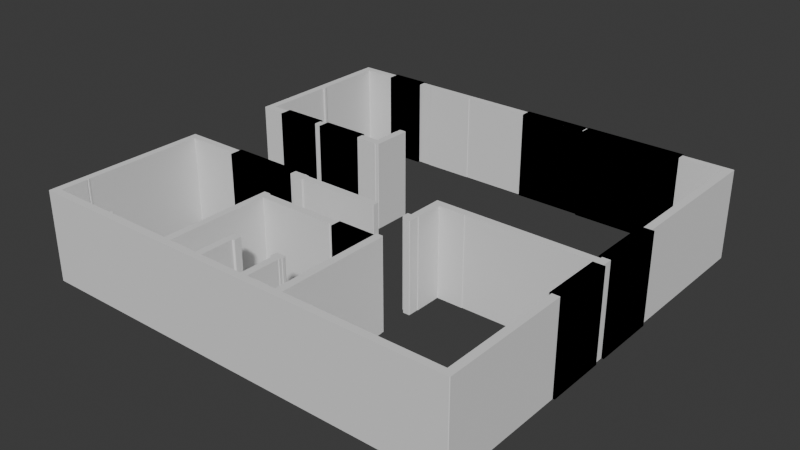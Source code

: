 # Source: full_housebuild_-_Copy.blend  (saved by Blender 4.2.66; exported with 4.5.12 LTS)
import bpy
from mathutils import Matrix  # noqa: F401  (used for matrix-valued properties, if any)

bpy.ops.wm.read_factory_settings(use_empty=True)
scene = bpy.context.scene
scene.name = 'Scene'

# ---- world
world_world = bpy.data.worlds.new('World'); scene.world = world_world
world_world.use_nodes = True; world_world.node_tree.nodes.clear()
_N = world_world.node_tree.nodes; _L = world_world.node_tree.links
n0 = _N.new('ShaderNodeOutputWorld'); n0.name = 'World Output'; n0.location = (300, 300)
n1 = _N.new('ShaderNodeBackground'); n1.name = 'Background'; n1.location = (10, 300)
n1.inputs[0].default_value = (0.05088, 0.05088, 0.05088, 1.0)
_L.new(n1.outputs[0], n0.inputs[0])
n0.is_active_output = True
world_world.color = (0.05088, 0.05088, 0.05088)
world_world.sun_shadow_jitter_overblur = 0.0

# ---- meshes
me_simplewall_1 = bpy.data.meshes.new('SimpleWall_1')
me_simplewall_1.from_pydata([(650.0, 947.0, 0.0), (651.0, 946.0, 0.0), (666.0, 946.0, 0.0), (667.0, 947.0, 0.0), (667.0, 961.0, 0.0), (666.0, 962.0, 0.0), (651.0, 962.0, 0.0), (650.0, 961.0, 0.0), (650.0, 947.0, 200.0), (651.0, 946.0, 200.0), (666.0, 946.0, 200.0), (667.0, 947.0, 200.0), (667.0, 961.0, 200.0), (666.0, 962.0, 200.0), (651.0, 962.0, 200.0), (650.0, 961.0, 200.0)], [], [(0, 7, 6, 5, 4, 3, 2, 1), (8, 9, 10, 11, 12, 13, 14, 15), (5, 6, 14, 13), (3, 4, 12, 11), (1, 2, 10, 9), (7, 0, 8, 15), (6, 7, 15, 14), (4, 5, 13, 12), (2, 3, 11, 10), (0, 1, 9, 8)])
me_simplewall_1.update()
me_simplewall_2 = bpy.data.meshes.new('SimpleWall_2')
me_simplewall_2.from_pydata([(235.0, 946.0, 0.0), (236.0, 945.0, 0.0), (350.0, 945.0, 0.0), (351.0, 946.0, 0.0), (507.0, 946.0, 0.0), (508.0, 947.0, 0.0), (508.0, 961.0, 0.0), (507.0, 962.0, 0.0), (202.0, 962.0, 0.0), (201.0, 961.0, 0.0), (201.0, 947.0, 0.0), (202.0, 946.0, 0.0), (235.0, 946.0, 200.0), (236.0, 945.0, 200.0), (350.0, 945.0, 200.0), (351.0, 946.0, 200.0), (507.0, 946.0, 200.0), (508.0, 947.0, 200.0), (508.0, 961.0, 200.0), (507.0, 962.0, 200.0), (202.0, 962.0, 200.0), (201.0, 961.0, 200.0), (201.0, 947.0, 200.0), (202.0, 946.0, 200.0)], [], [(0, 11, 10, 9, 8, 7, 6, 5, 4, 3, 2, 1), (12, 13, 14, 15, 16, 17, 18, 19, 20, 21, 22, 23), (2, 3, 15, 14), (9, 10, 22, 21), (11, 0, 12, 23), (6, 7, 19, 18), (3, 4, 16, 15), (10, 11, 23, 22), (0, 1, 13, 12), (7, 8, 20, 19), (4, 5, 17, 16), (1, 2, 14, 13), (8, 9, 21, 20), (5, 6, 18, 17)])
me_simplewall_2.update()
me_simplewall_3 = bpy.data.meshes.new('SimpleWall_3')
me_simplewall_3.from_pydata([(981.0, 622.0, 0.0), (982.0, 621.0, 0.0), (997.0, 621.0, 0.0), (998.0, 622.0, 0.0), (998.0, 961.0, 0.0), (997.0, 962.0, 0.0), (883.0, 962.0, 0.0), (882.0, 961.0, 0.0), (882.0, 947.0, 0.0), (883.0, 946.0, 0.0), (981.0, 946.0, 0.0), (981.0, 622.0, 200.0), (982.0, 621.0, 200.0), (997.0, 621.0, 200.0), (998.0, 622.0, 200.0), (998.0, 961.0, 200.0), (997.0, 962.0, 200.0), (883.0, 962.0, 200.0), (882.0, 961.0, 200.0), (882.0, 947.0, 200.0), (883.0, 946.0, 200.0), (981.0, 946.0, 200.0)], [], [(0, 10, 9, 8, 7, 6, 5, 4, 3, 2, 1), (11, 12, 13, 14, 15, 16, 17, 18, 19, 20, 21), (3, 4, 15, 14), (0, 1, 12, 11), (7, 8, 19, 18), (4, 5, 16, 15), (1, 2, 13, 12), (8, 9, 20, 19), (5, 6, 17, 16), (2, 3, 14, 13), (9, 10, 21, 20), (10, 0, 11, 21), (6, 7, 18, 17)])
me_simplewall_3.update()
me_simplewall_4 = bpy.data.meshes.new('SimpleWall_4')
me_simplewall_4.from_pydata([(181.0, 606.0, 0.0), (182.0, 605.0, 0.0), (201.0, 605.0, 0.0), (202.0, 606.0, 0.0), (202.0, 621.0, 0.0), (201.0, 622.0, 0.0), (197.0, 622.0, 0.0), (198.0, 623.0, 0.0), (198.0, 626.0, 0.0), (197.0, 627.0, 0.0), (193.0, 627.0, 0.0), (192.0, 626.0, 0.0), (192.0, 624.0, 0.0), (193.0, 623.0, 0.0), (193.0, 622.0, 0.0), (182.0, 622.0, 0.0), (181.0, 621.0, 0.0), (181.0, 606.0, 200.0), (182.0, 605.0, 200.0), (201.0, 605.0, 200.0), (202.0, 606.0, 200.0), (202.0, 621.0, 200.0), (201.0, 622.0, 200.0), (197.0, 622.0, 200.0), (198.0, 623.0, 200.0), (198.0, 626.0, 200.0), (197.0, 627.0, 200.0), (193.0, 627.0, 200.0), (192.0, 626.0, 200.0), (192.0, 624.0, 200.0), (193.0, 623.0, 200.0), (193.0, 622.0, 200.0), (182.0, 622.0, 200.0), (181.0, 621.0, 200.0)], [], [(0, 16, 15, 14, 13, 12, 11, 10, 9, 8, 7, 6, 5, 4, 3, 2, 1), (17, 18, 19, 20, 21, 22, 23, 24, 25, 26, 27, 28, 29, 30, 31, 32, 33), (11, 12, 29, 28), (4, 5, 22, 21), (12, 13, 30, 29), (5, 6, 23, 22), (13, 14, 31, 30), (6, 7, 24, 23), (16, 0, 17, 33), (14, 15, 32, 31), (7, 8, 25, 24), (0, 1, 18, 17), (15, 16, 33, 32), (8, 9, 26, 25), (1, 2, 19, 18), (9, 10, 27, 26), (2, 3, 20, 19), (10, 11, 28, 27), (3, 4, 21, 20)])
me_simplewall_4.update()
me_simplewall_5 = bpy.data.meshes.new('SimpleWall_5')
me_simplewall_5.from_pydata([(25.0, 606.0, 0.0), (26.0, 605.0, 0.0), (84.0, 605.0, 0.0), (85.0, 606.0, 0.0), (85.0, 621.0, 0.0), (84.0, 622.0, 0.0), (43.0, 622.0, 0.0), (42.0, 623.0, 0.0), (42.0, 782.0, 0.0), (42.0, 781.0, 0.0), (43.0, 780.0, 0.0), (45.0, 780.0, 0.0), (46.0, 781.0, 0.0), (46.0, 787.0, 0.0), (45.0, 788.0, 0.0), (43.0, 788.0, 0.0), (42.0, 787.0, 0.0), (42.0, 786.0, 0.0), (42.0, 945.0, 0.0), (43.0, 946.0, 0.0), (120.0, 946.0, 0.0), (121.0, 947.0, 0.0), (121.0, 961.0, 0.0), (120.0, 962.0, 0.0), (26.0, 962.0, 0.0), (25.0, 961.0, 0.0), (25.0, 606.0, 200.0), (26.0, 605.0, 200.0), (84.0, 605.0, 200.0), (85.0, 606.0, 200.0), (85.0, 621.0, 200.0), (84.0, 622.0, 200.0), (43.0, 622.0, 200.0), (42.0, 623.0, 200.0), (42.0, 782.0, 200.0), (42.0, 781.0, 200.0), (43.0, 780.0, 200.0), (45.0, 780.0, 200.0), (46.0, 781.0, 200.0), (46.0, 787.0, 200.0), (45.0, 788.0, 200.0), (43.0, 788.0, 200.0), (42.0, 787.0, 200.0), (42.0, 786.0, 200.0), (42.0, 945.0, 200.0), (43.0, 946.0, 200.0), (120.0, 946.0, 200.0), (121.0, 947.0, 200.0), (121.0, 961.0, 200.0), (120.0, 962.0, 200.0), (26.0, 962.0, 200.0), (25.0, 961.0, 200.0)], [], [(0, 25, 24, 23, 22, 21, 20, 19, 18, 17, 16, 15, 14, 13, 12, 11, 10, 9, 8, 7, 6, 5, 4, 3, 2, 1), (26, 27, 28, 29, 30, 31, 32, 33, 34, 35, 36, 37, 38, 39, 40, 41, 42, 43, 44, 45, 46, 47, 48, 49, 50, 51), (21, 22, 48, 47), (25, 0, 26, 51), (14, 15, 41, 40), (7, 8, 34, 33), (22, 23, 49, 48), (0, 1, 27, 26), (15, 16, 42, 41), (8, 9, 35, 34), (23, 24, 50, 49), (1, 2, 28, 27), (16, 17, 43, 42), (9, 10, 36, 35), (24, 25, 51, 50), (2, 3, 29, 28), (17, 18, 44, 43), (10, 11, 37, 36), (3, 4, 30, 29), (18, 19, 45, 44), (11, 12, 38, 37), (4, 5, 31, 30), (19, 20, 46, 45), (12, 13, 39, 38), (5, 6, 32, 31), (20, 21, 47, 46), (13, 14, 40, 39), (6, 7, 33, 32)])
me_simplewall_5.update()
me_simplewall_6 = bpy.data.meshes.new('SimpleWall_6')
me_simplewall_6.from_pydata([(352.0, 605.0, 0.0), (353.0, 604.0, 0.0), (357.0, 604.0, 0.0), (358.0, 605.0, 0.0), (364.0, 605.0, 0.0), (365.0, 606.0, 0.0), (365.0, 696.0, 0.0), (364.0, 697.0, 0.0), (350.0, 697.0, 0.0), (349.0, 696.0, 0.0), (349.0, 685.0, 0.0), (348.0, 684.0, 0.0), (348.0, 622.0, 0.0), (307.0, 622.0, 0.0), (306.0, 621.0, 0.0), (306.0, 606.0, 0.0), (307.0, 605.0, 0.0), (352.0, 605.0, 200.0), (353.0, 604.0, 200.0), (357.0, 604.0, 200.0), (358.0, 605.0, 200.0), (364.0, 605.0, 200.0), (365.0, 606.0, 200.0), (365.0, 696.0, 200.0), (364.0, 697.0, 200.0), (350.0, 697.0, 200.0), (349.0, 696.0, 200.0), (349.0, 685.0, 200.0), (348.0, 684.0, 200.0), (348.0, 622.0, 200.0), (307.0, 622.0, 200.0), (306.0, 621.0, 200.0), (306.0, 606.0, 200.0), (307.0, 605.0, 200.0)], [], [(0, 16, 15, 14, 13, 12, 11, 10, 9, 8, 7, 6, 5, 4, 3, 2, 1), (17, 18, 19, 20, 21, 22, 23, 24, 25, 26, 27, 28, 29, 30, 31, 32, 33), (2, 3, 20, 19), (10, 11, 28, 27), (3, 4, 21, 20), (11, 12, 29, 28), (4, 5, 22, 21), (12, 13, 30, 29), (5, 6, 23, 22), (13, 14, 31, 30), (6, 7, 24, 23), (16, 0, 17, 33), (14, 15, 32, 31), (7, 8, 25, 24), (0, 1, 18, 17), (15, 16, 33, 32), (8, 9, 26, 25), (1, 2, 19, 18), (9, 10, 27, 26)])
me_simplewall_6.update()
me_simplewall_7 = bpy.data.meshes.new('SimpleWall_7')
me_simplewall_7.from_pydata([(349.0, 377.0, 0.0), (350.0, 376.0, 0.0), (364.0, 376.0, 0.0), (365.0, 377.0, 0.0), (365.0, 379.0, 0.0), (547.0, 379.0, 0.0), (548.0, 380.0, 0.0), (548.0, 394.0, 0.0), (547.0, 395.0, 0.0), (365.0, 395.0, 0.0), (365.0, 396.0, 0.0), (364.0, 397.0, 0.0), (358.0, 397.0, 0.0), (357.0, 398.0, 0.0), (353.0, 398.0, 0.0), (352.0, 397.0, 0.0), (329.0, 397.0, 0.0), (328.0, 396.0, 0.0), (328.0, 382.0, 0.0), (329.0, 381.0, 0.0), (349.0, 381.0, 0.0), (349.0, 377.0, 200.0), (350.0, 376.0, 200.0), (364.0, 376.0, 200.0), (365.0, 377.0, 200.0), (365.0, 379.0, 200.0), (547.0, 379.0, 200.0), (548.0, 380.0, 200.0), (548.0, 394.0, 200.0), (547.0, 395.0, 200.0), (365.0, 395.0, 200.0), (365.0, 396.0, 200.0), (364.0, 397.0, 200.0), (358.0, 397.0, 200.0), (357.0, 398.0, 200.0), (353.0, 398.0, 200.0), (352.0, 397.0, 200.0), (329.0, 397.0, 200.0), (328.0, 396.0, 200.0), (328.0, 382.0, 200.0), (329.0, 381.0, 200.0), (349.0, 381.0, 200.0)], [], [(0, 20, 19, 18, 17, 16, 15, 14, 13, 12, 11, 10, 9, 8, 7, 6, 5, 4, 3, 2, 1), (21, 22, 23, 24, 25, 26, 27, 28, 29, 30, 31, 32, 33, 34, 35, 36, 37, 38, 39, 40, 41), (2, 3, 24, 23), (17, 18, 39, 38), (10, 11, 32, 31), (3, 4, 25, 24), (18, 19, 40, 39), (11, 12, 33, 32), (4, 5, 26, 25), (19, 20, 41, 40), (12, 13, 34, 33), (5, 6, 27, 26), (13, 14, 35, 34), (6, 7, 28, 27), (20, 0, 21, 41), (14, 15, 36, 35), (7, 8, 29, 28), (0, 1, 22, 21), (15, 16, 37, 36), (8, 9, 30, 29), (1, 2, 23, 22), (16, 17, 38, 37), (9, 10, 31, 30)])
me_simplewall_7.update()
me_simplewall_8 = bpy.data.meshes.new('SimpleWall_8')
me_simplewall_8.from_pydata([(627.0, 372.0, 0.0), (628.0, 371.0, 0.0), (642.0, 371.0, 0.0), (643.0, 372.0, 0.0), (643.0, 395.0, 0.0), (644.0, 396.0, 0.0), (644.0, 456.0, 0.0), (703.0, 456.0, 0.0), (704.0, 457.0, 0.0), (981.0, 457.0, 0.0), (981.0, 455.0, 0.0), (982.0, 454.0, 0.0), (997.0, 454.0, 0.0), (998.0, 455.0, 0.0), (998.0, 478.0, 0.0), (997.0, 479.0, 0.0), (982.0, 479.0, 0.0), (981.0, 478.0, 0.0), (981.0, 473.0, 0.0), (628.0, 473.0, 0.0), (627.0, 472.0, 0.0), (627.0, 395.0, 0.0), (620.0, 395.0, 0.0), (619.0, 394.0, 0.0), (619.0, 380.0, 0.0), (620.0, 379.0, 0.0), (627.0, 379.0, 0.0), (627.0, 372.0, 200.0), (628.0, 371.0, 200.0), (642.0, 371.0, 200.0), (643.0, 372.0, 200.0), (643.0, 395.0, 200.0), (644.0, 396.0, 200.0), (644.0, 456.0, 200.0), (703.0, 456.0, 200.0), (704.0, 457.0, 200.0), (981.0, 457.0, 200.0), (981.0, 455.0, 200.0), (982.0, 454.0, 200.0), (997.0, 454.0, 200.0), (998.0, 455.0, 200.0), (998.0, 478.0, 200.0), (997.0, 479.0, 200.0), (982.0, 479.0, 200.0), (981.0, 478.0, 200.0), (981.0, 473.0, 200.0), (628.0, 473.0, 200.0), (627.0, 472.0, 200.0), (627.0, 395.0, 200.0), (620.0, 395.0, 200.0), (619.0, 394.0, 200.0), (619.0, 380.0, 200.0), (620.0, 379.0, 200.0), (627.0, 379.0, 200.0)], [], [(0, 26, 25, 24, 23, 22, 21, 20, 19, 18, 17, 16, 15, 14, 13, 12, 11, 10, 9, 8, 7, 6, 5, 4, 3, 2, 1), (27, 28, 29, 30, 31, 32, 33, 34, 35, 36, 37, 38, 39, 40, 41, 42, 43, 44, 45, 46, 47, 48, 49, 50, 51, 52, 53), (5, 6, 33, 32), (20, 21, 48, 47), (13, 14, 41, 40), (6, 7, 34, 33), (21, 22, 49, 48), (26, 0, 27, 53), (14, 15, 42, 41), (7, 8, 35, 34), (22, 23, 50, 49), (0, 1, 28, 27), (15, 16, 43, 42), (8, 9, 36, 35), (23, 24, 51, 50), (1, 2, 29, 28), (16, 17, 44, 43), (9, 10, 37, 36), (24, 25, 52, 51), (2, 3, 30, 29), (17, 18, 45, 44), (10, 11, 38, 37), (25, 26, 53, 52), (3, 4, 31, 30), (18, 19, 46, 45), (11, 12, 39, 38), (4, 5, 32, 31), (19, 20, 47, 46), (12, 13, 40, 39)])
me_simplewall_8.update()
me_simplewall_9 = bpy.data.meshes.new('SimpleWall_9')
me_simplewall_9.from_pydata([(26.0, 30.0, 0.0), (27.0, 29.0, 0.0), (997.0, 29.0, 0.0), (998.0, 30.0, 0.0), (998.0, 319.0, 0.0), (997.0, 320.0, 0.0), (982.0, 320.0, 0.0), (981.0, 319.0, 0.0), (981.0, 45.0, 0.0), (711.0, 45.0, 0.0), (710.0, 46.0, 0.0), (707.0, 46.0, 0.0), (706.0, 45.0, 0.0), (644.0, 45.0, 0.0), (644.0, 288.0, 0.0), (643.0, 289.0, 0.0), (643.0, 296.0, 0.0), (642.0, 297.0, 0.0), (628.0, 297.0, 0.0), (627.0, 296.0, 0.0), (627.0, 288.0, 0.0), (622.0, 288.0, 0.0), (621.0, 287.0, 0.0), (621.0, 273.0, 0.0), (622.0, 272.0, 0.0), (627.0, 272.0, 0.0), (627.0, 134.0, 0.0), (626.0, 133.0, 0.0), (626.0, 131.0, 0.0), (625.0, 130.0, 0.0), (625.0, 126.0, 0.0), (626.0, 125.0, 0.0), (626.0, 119.0, 0.0), (627.0, 118.0, 0.0), (627.0, 45.0, 0.0), (611.0, 45.0, 0.0), (610.0, 46.0, 0.0), (578.0, 46.0, 0.0), (577.0, 45.0, 0.0), (563.0, 45.0, 0.0), (562.0, 46.0, 0.0), (562.0, 117.0, 0.0), (563.0, 118.0, 0.0), (563.0, 124.0, 0.0), (564.0, 125.0, 0.0), (564.0, 131.0, 0.0), (563.0, 132.0, 0.0), (563.0, 133.0, 0.0), (562.0, 134.0, 0.0), (543.0, 134.0, 0.0), (542.0, 133.0, 0.0), (542.0, 118.0, 0.0), (543.0, 117.0, 0.0), (545.0, 117.0, 0.0), (546.0, 116.0, 0.0), (546.0, 46.0, 0.0), (545.0, 45.0, 0.0), (449.0, 45.0, 0.0), (448.0, 46.0, 0.0), (448.0, 116.0, 0.0), (449.0, 117.0, 0.0), (451.0, 117.0, 0.0), (452.0, 118.0, 0.0), (452.0, 133.0, 0.0), (451.0, 134.0, 0.0), (433.0, 134.0, 0.0), (432.0, 133.0, 0.0), (432.0, 45.0, 0.0), (420.0, 45.0, 0.0), (419.0, 46.0, 0.0), (379.0, 46.0, 0.0), (378.0, 45.0, 0.0), (365.0, 45.0, 0.0), (365.0, 271.0, 0.0), (536.0, 271.0, 0.0), (537.0, 272.0, 0.0), (549.0, 272.0, 0.0), (550.0, 273.0, 0.0), (550.0, 287.0, 0.0), (549.0, 288.0, 0.0), (365.0, 288.0, 0.0), (365.0, 290.0, 0.0), (364.0, 291.0, 0.0), (350.0, 291.0, 0.0), (349.0, 290.0, 0.0), (349.0, 109.0, 0.0), (348.0, 108.0, 0.0), (348.0, 46.0, 0.0), (198.0, 46.0, 0.0), (199.0, 47.0, 0.0), (199.0, 49.0, 0.0), (198.0, 50.0, 0.0), (193.0, 50.0, 0.0), (192.0, 49.0, 0.0), (192.0, 47.0, 0.0), (193.0, 46.0, 0.0), (43.0, 46.0, 0.0), (43.0, 105.0, 0.0), (42.0, 106.0, 0.0), (42.0, 107.0, 0.0), (43.0, 108.0, 0.0), (43.0, 111.0, 0.0), (42.0, 112.0, 0.0), (42.0, 381.0, 0.0), (165.0, 381.0, 0.0), (166.0, 382.0, 0.0), (166.0, 396.0, 0.0), (165.0, 397.0, 0.0), (27.0, 397.0, 0.0), (26.0, 396.0, 0.0), (26.0, 30.0, 200.0), (27.0, 29.0, 200.0), (997.0, 29.0, 200.0), (998.0, 30.0, 200.0), (998.0, 319.0, 200.0), (997.0, 320.0, 200.0), (982.0, 320.0, 200.0), (981.0, 319.0, 200.0), (981.0, 45.0, 200.0), (711.0, 45.0, 200.0), (710.0, 46.0, 200.0), (707.0, 46.0, 200.0), (706.0, 45.0, 200.0), (644.0, 45.0, 200.0), (644.0, 288.0, 200.0), (643.0, 289.0, 200.0), (643.0, 296.0, 200.0), (642.0, 297.0, 200.0), (628.0, 297.0, 200.0), (627.0, 296.0, 200.0), (627.0, 288.0, 200.0), (622.0, 288.0, 200.0), (621.0, 287.0, 200.0), (621.0, 273.0, 200.0), (622.0, 272.0, 200.0), (627.0, 272.0, 200.0), (627.0, 134.0, 200.0), (626.0, 133.0, 200.0), (626.0, 131.0, 200.0), (625.0, 130.0, 200.0), (625.0, 126.0, 200.0), (626.0, 125.0, 200.0), (626.0, 119.0, 200.0), (627.0, 118.0, 200.0), (627.0, 45.0, 200.0), (611.0, 45.0, 200.0), (610.0, 46.0, 200.0), (578.0, 46.0, 200.0), (577.0, 45.0, 200.0), (563.0, 45.0, 200.0), (562.0, 46.0, 200.0), (562.0, 117.0, 200.0), (563.0, 118.0, 200.0), (563.0, 124.0, 200.0), (564.0, 125.0, 200.0), (564.0, 131.0, 200.0), (563.0, 132.0, 200.0), (563.0, 133.0, 200.0), (562.0, 134.0, 200.0), (543.0, 134.0, 200.0), (542.0, 133.0, 200.0), (542.0, 118.0, 200.0), (543.0, 117.0, 200.0), (545.0, 117.0, 200.0), (546.0, 116.0, 200.0), (546.0, 46.0, 200.0), (545.0, 45.0, 200.0), (449.0, 45.0, 200.0), (448.0, 46.0, 200.0), (448.0, 116.0, 200.0), (449.0, 117.0, 200.0), (451.0, 117.0, 200.0), (452.0, 118.0, 200.0), (452.0, 133.0, 200.0), (451.0, 134.0, 200.0), (433.0, 134.0, 200.0), (432.0, 133.0, 200.0), (432.0, 45.0, 200.0), (420.0, 45.0, 200.0), (419.0, 46.0, 200.0), (379.0, 46.0, 200.0), (378.0, 45.0, 200.0), (365.0, 45.0, 200.0), (365.0, 271.0, 200.0), (536.0, 271.0, 200.0), (537.0, 272.0, 200.0), (549.0, 272.0, 200.0), (550.0, 273.0, 200.0), (550.0, 287.0, 200.0), (549.0, 288.0, 200.0), (365.0, 288.0, 200.0), (365.0, 290.0, 200.0), (364.0, 291.0, 200.0), (350.0, 291.0, 200.0), (349.0, 290.0, 200.0), (349.0, 109.0, 200.0), (348.0, 108.0, 200.0), (348.0, 46.0, 200.0), (198.0, 46.0, 200.0), (199.0, 47.0, 200.0), (199.0, 49.0, 200.0), (198.0, 50.0, 200.0), (193.0, 50.0, 200.0), (192.0, 49.0, 200.0), (192.0, 47.0, 200.0), (193.0, 46.0, 200.0), (43.0, 46.0, 200.0), (43.0, 105.0, 200.0), (42.0, 106.0, 200.0), (42.0, 107.0, 200.0), (43.0, 108.0, 200.0), (43.0, 111.0, 200.0), (42.0, 112.0, 200.0), (42.0, 381.0, 200.0), (165.0, 381.0, 200.0), (166.0, 382.0, 200.0), (166.0, 396.0, 200.0), (165.0, 397.0, 200.0), (27.0, 397.0, 200.0), (26.0, 396.0, 200.0)], [], [(0, 109, 108, 107, 106, 105, 104, 103, 102, 101, 100, 99, 98, 97, 96, 95, 94, 93, 92, 91, 90, 89, 88, 87, 86, 85, 84, 83, 82, 81, 80, 79, 78, 77, 76, 75, 74, 73, 72, 71, 70, 69, 68, 67, 66, 65, 64, 63, 62, 61, 60, 59, 58, 57, 56, 55, 54, 53, 52, 51, 50, 49, 48, 47, 46, 45, 44, 43, 42, 41, 40, 39, 38, 37, 36, 35, 34, 33, 32, 31, 30, 29, 28, 27, 26, 25, 24, 23, 22, 21, 20, 19, 18, 17, 16, 15, 14, 13, 12, 11, 10, 9, 8, 7, 6, 5, 4, 3, 2, 1), (110, 111, 112, 113, 114, 115, 116, 117, 118, 119, 120, 121, 122, 123, 124, 125, 126, 127, 128, 129, 130, 131, 132, 133, 134, 135, 136, 137, 138, 139, 140, 141, 142, 143, 144, 145, 146, 147, 148, 149, 150, 151, 152, 153, 154, 155, 156, 157, 158, 159, 160, 161, 162, 163, 164, 165, 166, 167, 168, 169, 170, 171, 172, 173, 174, 175, 176, 177, 178, 179, 180, 181, 182, 183, 184, 185, 186, 187, 188, 189, 190, 191, 192, 193, 194, 195, 196, 197, 198, 199, 200, 201, 202, 203, 204, 205, 206, 207, 208, 209, 210, 211, 212, 213, 214, 215, 216, 217, 218, 219), (42, 43, 153, 152), (94, 95, 205, 204), (43, 44, 154, 153), (95, 96, 206, 205), (44, 45, 155, 154), (96, 97, 207, 206), (45, 46, 156, 155), (97, 98, 208, 207), (46, 47, 157, 156), (98, 99, 209, 208), (47, 48, 158, 157), (99, 100, 210, 209), (48, 49, 159, 158), (100, 101, 211, 210), (49, 50, 160, 159), (101, 102, 212, 211), (50, 51, 161, 160), (109, 0, 110, 219), (102, 103, 213, 212), (51, 52, 162, 161), (0, 1, 111, 110), (103, 104, 214, 213), (52, 53, 163, 162), (1, 2, 112, 111), (104, 105, 215, 214), (53, 54, 164, 163), (2, 3, 113, 112), (105, 106, 216, 215), (54, 55, 165, 164), (3, 4, 114, 113), (106, 107, 217, 216), (55, 56, 166, 165), (4, 5, 115, 114), (107, 108, 218, 217), (56, 57, 167, 166), (5, 6, 116, 115), (108, 109, 219, 218), (57, 58, 168, 167), (6, 7, 117, 116), (58, 59, 169, 168), (7, 8, 118, 117), (59, 60, 170, 169), (8, 9, 119, 118), (60, 61, 171, 170), (9, 10, 120, 119), (61, 62, 172, 171), (10, 11, 121, 120), (62, 63, 173, 172), (11, 12, 122, 121), (63, 64, 174, 173), (12, 13, 123, 122), (64, 65, 175, 174), (13, 14, 124, 123), (65, 66, 176, 175), (14, 15, 125, 124), (66, 67, 177, 176), (15, 16, 126, 125), (67, 68, 178, 177), (16, 17, 127, 126), (68, 69, 179, 178), (17, 18, 128, 127), (69, 70, 180, 179), (18, 19, 129, 128), (70, 71, 181, 180), (19, 20, 130, 129), (71, 72, 182, 181), (20, 21, 131, 130), (72, 73, 183, 182), (21, 22, 132, 131), (73, 74, 184, 183), (22, 23, 133, 132), (74, 75, 185, 184), (23, 24, 134, 133), (75, 76, 186, 185), (24, 25, 135, 134), (76, 77, 187, 186), (25, 26, 136, 135), (77, 78, 188, 187), (26, 27, 137, 136), (78, 79, 189, 188), (27, 28, 138, 137), (79, 80, 190, 189), (28, 29, 139, 138), (80, 81, 191, 190), (29, 30, 140, 139), (81, 82, 192, 191), (30, 31, 141, 140), (82, 83, 193, 192), (31, 32, 142, 141), (83, 84, 194, 193), (32, 33, 143, 142), (84, 85, 195, 194), (33, 34, 144, 143), (85, 86, 196, 195), (34, 35, 145, 144), (86, 87, 197, 196), (35, 36, 146, 145), (87, 88, 198, 197), (36, 37, 147, 146), (88, 89, 199, 198), (37, 38, 148, 147), (89, 90, 200, 199), (38, 39, 149, 148), (90, 91, 201, 200), (39, 40, 150, 149), (91, 92, 202, 201), (40, 41, 151, 150), (92, 93, 203, 202), (41, 42, 152, 151), (93, 94, 204, 203)])
me_simplewall_9.update()
me_wallwithwindow_1 = bpy.data.meshes.new('WallWithWindow_1')
me_wallwithwindow_1.from_pydata([(81.86, 600.7, 0.0), (182.4, 600.7, 0.0), (182.4, 628.5, 0.0), (81.86, 628.5, 0.0), (81.86, 600.7, 200.0), (182.4, 600.7, 200.0), (182.4, 628.5, 200.0), (81.86, 628.5, 200.0)], [], [(0, 3, 2, 1), (4, 5, 6, 7), (1, 2, 6, 5), (3, 0, 4, 7), (2, 3, 7, 6), (0, 1, 5, 4)])
me_wallwithwindow_1.update()
me_windowvoid = bpy.data.meshes.new('WindowVoid')
me_windowvoid.from_pydata([(81.86, 600.7, 0.0), (182.4, 600.7, 0.0), (182.4, 628.5, 0.0), (81.86, 628.5, 0.0), (81.86, 600.7, 200.0), (182.4, 600.7, 200.0), (182.4, 628.5, 200.0), (81.86, 628.5, 200.0)], [], [(0, 3, 2, 1), (4, 5, 6, 7), (1, 2, 6, 5), (3, 0, 4, 7), (2, 3, 7, 6), (0, 1, 5, 4)])
me_windowvoid.update()
me_wallwithwindow_2 = bpy.data.meshes.new('WallWithWindow_2')
me_wallwithwindow_2.from_pydata([(976.5, 319.9, 0.0), (1002.0, 319.9, 0.0), (1002.0, 454.0, 0.0), (976.5, 454.0, 0.0), (976.5, 319.9, 200.0), (1002.0, 319.9, 200.0), (1002.0, 454.0, 200.0), (976.5, 454.0, 200.0)], [], [(0, 3, 2, 1), (4, 5, 6, 7), (2, 3, 7, 6), (0, 1, 5, 4), (1, 2, 6, 5), (3, 0, 4, 7)])
me_wallwithwindow_2.update()
me_windowvoid_001 = bpy.data.meshes.new('WindowVoid.001')
me_windowvoid_001.from_pydata([(976.5, 319.9, 0.0), (1002.0, 319.9, 0.0), (1002.0, 454.0, 0.0), (976.5, 454.0, 0.0), (976.5, 319.9, 200.0), (1002.0, 319.9, 200.0), (1002.0, 454.0, 200.0), (976.5, 454.0, 200.0)], [], [(0, 3, 2, 1), (4, 5, 6, 7), (1, 2, 6, 5), (3, 0, 4, 7), (2, 3, 7, 6), (0, 1, 5, 4)])
me_windowvoid_001.update()
me_wallwithwindow_3 = bpy.data.meshes.new('WallWithWindow_3')
me_wallwithwindow_3.from_pydata([(116.4, 940.1, 0.0), (203.7, 940.1, 0.0), (203.7, 966.9, 0.0), (116.4, 966.9, 0.0), (116.4, 940.1, 200.0), (203.7, 940.1, 200.0), (203.7, 966.9, 200.0), (116.4, 966.9, 200.0)], [], [(0, 3, 2, 1), (4, 5, 6, 7), (2, 3, 7, 6), (0, 1, 5, 4), (1, 2, 6, 5), (3, 0, 4, 7)])
me_wallwithwindow_3.update()
me_windowvoid_002 = bpy.data.meshes.new('WindowVoid.002')
me_windowvoid_002.from_pydata([(116.4, 940.1, 0.0), (203.7, 940.1, 0.0), (203.7, 966.9, 0.0), (116.4, 966.9, 0.0), (116.4, 940.1, 200.0), (203.7, 940.1, 200.0), (203.7, 966.9, 200.0), (116.4, 966.9, 200.0)], [], [(0, 3, 2, 1), (4, 5, 6, 7), (0, 1, 5, 4), (1, 2, 6, 5), (3, 0, 4, 7), (2, 3, 7, 6)])
me_windowvoid_002.update()
me_wallwithwindow_4 = bpy.data.meshes.new('WallWithWindow_4')
me_wallwithwindow_4.from_pydata([(974.2, 478.0, 0.0), (1003.0, 478.0, 0.0), (1003.0, 622.4, 0.0), (974.2, 622.4, 0.0), (974.2, 478.0, 200.0), (1003.0, 478.0, 200.0), (1003.0, 622.4, 200.0), (974.2, 622.4, 200.0)], [], [(0, 3, 2, 1), (4, 5, 6, 7), (1, 2, 6, 5), (3, 0, 4, 7), (2, 3, 7, 6), (0, 1, 5, 4)])
me_wallwithwindow_4.update()
me_windowvoid_003 = bpy.data.meshes.new('WindowVoid.003')
me_windowvoid_003.from_pydata([(974.2, 478.0, 0.0), (1003.0, 478.0, 0.0), (1003.0, 622.4, 0.0), (974.2, 622.4, 0.0), (974.2, 478.0, 200.0), (1003.0, 478.0, 200.0), (1003.0, 622.4, 200.0), (974.2, 622.4, 200.0)], [], [(0, 3, 2, 1), (4, 5, 6, 7), (3, 0, 4, 7), (2, 3, 7, 6), (0, 1, 5, 4), (1, 2, 6, 5)])
me_windowvoid_003.update()
me_wallwithwindow_5 = bpy.data.meshes.new('WallWithWindow_5')
me_wallwithwindow_5.from_pydata([(199.2, 601.1, 0.0), (305.3, 601.1, 0.0), (305.3, 628.6, 0.0), (199.2, 628.6, 0.0), (199.2, 601.1, 200.0), (305.3, 601.1, 200.0), (305.3, 628.6, 200.0), (199.2, 628.6, 200.0)], [], [(0, 3, 2, 1), (4, 5, 6, 7), (2, 3, 7, 6), (0, 1, 5, 4), (1, 2, 6, 5), (3, 0, 4, 7)])
me_wallwithwindow_5.update()
me_windowvoid_004 = bpy.data.meshes.new('WindowVoid.004')
me_windowvoid_004.from_pydata([(199.2, 601.1, 0.0), (305.3, 601.1, 0.0), (305.3, 628.6, 0.0), (199.2, 628.6, 0.0), (199.2, 601.1, 200.0), (305.3, 601.1, 200.0), (305.3, 628.6, 200.0), (199.2, 628.6, 200.0)], [], [(0, 3, 2, 1), (4, 5, 6, 7), (2, 3, 7, 6), (0, 1, 5, 4), (1, 2, 6, 5), (3, 0, 4, 7)])
me_windowvoid_004.update()
me_wallwithwindow_6 = bpy.data.meshes.new('WallWithWindow_6')
me_wallwithwindow_6.from_pydata([(164.8, 373.1, 0.0), (327.4, 373.1, 0.0), (327.4, 402.5, 0.0), (164.8, 402.5, 0.0), (164.8, 373.1, 200.0), (327.4, 373.1, 200.0), (327.4, 402.5, 200.0), (164.8, 402.5, 200.0)], [], [(0, 3, 2, 1), (4, 5, 6, 7), (1, 2, 6, 5), (3, 0, 4, 7), (2, 3, 7, 6), (0, 1, 5, 4)])
me_wallwithwindow_6.update()
me_windowvoid_005 = bpy.data.meshes.new('WindowVoid.005')
me_windowvoid_005.from_pydata([(164.8, 373.1, 0.0), (327.4, 373.1, 0.0), (327.4, 402.5, 0.0), (164.8, 402.5, 0.0), (164.8, 373.1, 200.0), (327.4, 373.1, 200.0), (327.4, 402.5, 200.0), (164.8, 402.5, 200.0)], [], [(0, 3, 2, 1), (4, 5, 6, 7), (1, 2, 6, 5), (3, 0, 4, 7), (2, 3, 7, 6), (0, 1, 5, 4)])
me_windowvoid_005.update()
me_wallwithwindow_7 = bpy.data.meshes.new('WallWithWindow_7')
me_wallwithwindow_7.from_pydata([(658.0, 938.6, 0.0), (882.9, 938.6, 0.0), (882.9, 968.3, 0.0), (658.0, 968.3, 0.0), (658.0, 938.6, 200.0), (882.9, 938.6, 200.0), (882.9, 968.3, 200.0), (658.0, 968.3, 200.0)], [], [(0, 3, 2, 1), (4, 5, 6, 7), (1, 2, 6, 5), (3, 0, 4, 7), (2, 3, 7, 6), (0, 1, 5, 4)])
me_wallwithwindow_7.update()
me_windowvoid_006 = bpy.data.meshes.new('WindowVoid.006')
me_windowvoid_006.from_pydata([(658.0, 938.6, 0.0), (882.9, 938.6, 0.0), (882.9, 968.3, 0.0), (658.0, 968.3, 0.0), (658.0, 938.6, 200.0), (882.9, 938.6, 200.0), (882.9, 968.3, 200.0), (658.0, 968.3, 200.0)], [], [(0, 3, 2, 1), (4, 5, 6, 7), (1, 2, 6, 5), (3, 0, 4, 7), (2, 3, 7, 6), (0, 1, 5, 4)])
me_windowvoid_006.update()
me_wallwithwindow_8 = bpy.data.meshes.new('WallWithWindow_8')
me_wallwithwindow_8.from_pydata([(503.0, 942.4, 0.0), (655.5, 942.4, 0.0), (655.5, 966.8, 0.0), (503.0, 966.8, 0.0), (503.0, 942.4, 200.0), (655.5, 942.4, 200.0), (655.5, 966.8, 200.0), (503.0, 966.8, 200.0)], [], [(0, 3, 2, 1), (4, 5, 6, 7), (2, 3, 7, 6), (0, 1, 5, 4), (1, 2, 6, 5), (3, 0, 4, 7)])
me_wallwithwindow_8.update()
me_windowvoid_007 = bpy.data.meshes.new('WindowVoid.007')
me_windowvoid_007.from_pydata([(503.0, 942.4, 0.0), (655.5, 942.4, 0.0), (655.5, 966.8, 0.0), (503.0, 966.8, 0.0), (503.0, 942.4, 200.0), (655.5, 942.4, 200.0), (655.5, 966.8, 200.0), (503.0, 966.8, 200.0)], [], [(0, 3, 2, 1), (4, 5, 6, 7), (0, 1, 5, 4), (1, 2, 6, 5), (3, 0, 4, 7), (2, 3, 7, 6)])
me_windowvoid_007.update()
me_wallwithwindow_9 = bpy.data.meshes.new('WallWithWindow_9')
me_wallwithwindow_9.from_pydata([(785.1, 938.9, 0.0), (884.5, 938.9, 0.0), (884.5, 967.2, 0.0), (785.1, 967.2, 0.0), (785.1, 938.9, 200.0), (884.5, 938.9, 200.0), (884.5, 967.2, 200.0), (785.1, 967.2, 200.0)], [], [(0, 3, 2, 1), (4, 5, 6, 7), (1, 2, 6, 5), (3, 0, 4, 7), (2, 3, 7, 6), (0, 1, 5, 4)])
me_wallwithwindow_9.update()
me_windowvoid_008 = bpy.data.meshes.new('WindowVoid.008')
me_windowvoid_008.from_pydata([(785.1, 938.9, 0.0), (884.5, 938.9, 0.0), (884.5, 967.2, 0.0), (785.1, 967.2, 0.0), (785.1, 938.9, 200.0), (884.5, 938.9, 200.0), (884.5, 967.2, 200.0), (785.1, 967.2, 200.0)], [], [(0, 3, 2, 1), (4, 5, 6, 7), (3, 0, 4, 7), (2, 3, 7, 6), (0, 1, 5, 4), (1, 2, 6, 5)])
me_windowvoid_008.update()
me_wallwithwindow_10 = bpy.data.meshes.new('WallWithWindow_10')
me_wallwithwindow_10.from_pydata([(544.6, 267.6, 0.0), (627.1, 267.6, 0.0), (627.1, 290.9, 0.0), (544.6, 290.9, 0.0), (544.6, 267.6, 200.0), (627.1, 267.6, 200.0), (627.1, 290.9, 200.0), (544.6, 290.9, 200.0)], [], [(0, 3, 2, 1), (4, 5, 6, 7), (2, 3, 7, 6), (0, 1, 5, 4), (1, 2, 6, 5), (3, 0, 4, 7)])
me_wallwithwindow_10.update()
me_windowvoid_009 = bpy.data.meshes.new('WindowVoid.009')
me_windowvoid_009.from_pydata([(544.6, 267.6, 0.0), (627.1, 267.6, 0.0), (627.1, 290.9, 0.0), (544.6, 290.9, 0.0), (544.6, 267.6, 200.0), (627.1, 267.6, 200.0), (627.1, 290.9, 200.0), (544.6, 290.9, 200.0)], [], [(0, 3, 2, 1), (4, 5, 6, 7), (2, 3, 7, 6), (0, 1, 5, 4), (1, 2, 6, 5), (3, 0, 4, 7)])
me_windowvoid_009.update()

# ---- objects
ob_simplewall_1 = bpy.data.objects.new('SimpleWall_1', me_simplewall_1)
ob_simplewall_2 = bpy.data.objects.new('SimpleWall_2', me_simplewall_2)
ob_simplewall_3 = bpy.data.objects.new('SimpleWall_3', me_simplewall_3)
ob_simplewall_4 = bpy.data.objects.new('SimpleWall_4', me_simplewall_4)
ob_simplewall_5 = bpy.data.objects.new('SimpleWall_5', me_simplewall_5)
ob_simplewall_6 = bpy.data.objects.new('SimpleWall_6', me_simplewall_6)
ob_simplewall_7 = bpy.data.objects.new('SimpleWall_7', me_simplewall_7)
ob_simplewall_8 = bpy.data.objects.new('SimpleWall_8', me_simplewall_8)
ob_simplewall_9 = bpy.data.objects.new('SimpleWall_9', me_simplewall_9)
ob_wallwithwindow_1 = bpy.data.objects.new('WallWithWindow_1', me_wallwithwindow_1)
ob_windowvoid = bpy.data.objects.new('WindowVoid', me_windowvoid)
ob_wallwithwindow_2 = bpy.data.objects.new('WallWithWindow_2', me_wallwithwindow_2)
ob_windowvoid_001 = bpy.data.objects.new('WindowVoid.001', me_windowvoid_001)
ob_wallwithwindow_3 = bpy.data.objects.new('WallWithWindow_3', me_wallwithwindow_3)
ob_windowvoid_002 = bpy.data.objects.new('WindowVoid.002', me_windowvoid_002)
ob_wallwithwindow_4 = bpy.data.objects.new('WallWithWindow_4', me_wallwithwindow_4)
ob_windowvoid_003 = bpy.data.objects.new('WindowVoid.003', me_windowvoid_003)
ob_wallwithwindow_5 = bpy.data.objects.new('WallWithWindow_5', me_wallwithwindow_5)
ob_windowvoid_004 = bpy.data.objects.new('WindowVoid.004', me_windowvoid_004)
ob_wallwithwindow_6 = bpy.data.objects.new('WallWithWindow_6', me_wallwithwindow_6)
ob_windowvoid_005 = bpy.data.objects.new('WindowVoid.005', me_windowvoid_005)
ob_wallwithwindow_7 = bpy.data.objects.new('WallWithWindow_7', me_wallwithwindow_7)
ob_windowvoid_006 = bpy.data.objects.new('WindowVoid.006', me_windowvoid_006)
ob_wallwithwindow_8 = bpy.data.objects.new('WallWithWindow_8', me_wallwithwindow_8)
ob_windowvoid_007 = bpy.data.objects.new('WindowVoid.007', me_windowvoid_007)
ob_wallwithwindow_9 = bpy.data.objects.new('WallWithWindow_9', me_wallwithwindow_9)
ob_windowvoid_008 = bpy.data.objects.new('WindowVoid.008', me_windowvoid_008)
ob_wallwithwindow_10 = bpy.data.objects.new('WallWithWindow_10', me_wallwithwindow_10)
ob_windowvoid_009 = bpy.data.objects.new('WindowVoid.009', me_windowvoid_009)

# ---- transforms, parenting, visibility, modifiers, constraints
ob_simplewall_1.location = (0.0, 0.0, 0.0)
ob_simplewall_2.location = (0.0, 0.0, 0.0)
ob_simplewall_3.location = (0.0, 0.0, 0.0)
ob_simplewall_4.location = (0.0, 0.0, 0.0)
ob_simplewall_5.location = (0.0, 0.0, 0.0)
ob_simplewall_6.location = (0.0, 0.0, 0.0)
ob_simplewall_7.location = (0.0, 0.0, 0.0)
ob_simplewall_8.location = (0.0, 0.0, 0.0)
ob_simplewall_9.location = (0.0, 0.0, 0.0)
ob_wallwithwindow_1.location = (0.0, 0.0, 0.0)
_m = ob_wallwithwindow_1.modifiers.new('Boolean', 'BOOLEAN')
ob_windowvoid.location = (0.0, 0.0, 0.0)
ob_wallwithwindow_2.location = (0.0, 0.0, 0.0)
_m = ob_wallwithwindow_2.modifiers.new('Boolean', 'BOOLEAN')
ob_windowvoid_001.location = (0.0, 0.0, 0.0)
ob_wallwithwindow_3.location = (0.0, 0.0, 0.0)
_m = ob_wallwithwindow_3.modifiers.new('Boolean', 'BOOLEAN')
ob_windowvoid_002.location = (0.0, 0.0, 0.0)
ob_wallwithwindow_4.location = (0.0, 0.0, 0.0)
_m = ob_wallwithwindow_4.modifiers.new('Boolean', 'BOOLEAN')
ob_windowvoid_003.location = (0.0, 0.0, 0.0)
ob_wallwithwindow_5.location = (0.0, 0.0, 0.0)
_m = ob_wallwithwindow_5.modifiers.new('Boolean', 'BOOLEAN')
ob_windowvoid_004.location = (0.0, 0.0, 0.0)
ob_wallwithwindow_6.location = (0.0, 0.0, 0.0)
_m = ob_wallwithwindow_6.modifiers.new('Boolean', 'BOOLEAN')
ob_windowvoid_005.location = (0.0, 0.0, 0.0)
ob_wallwithwindow_7.location = (0.0, 0.0, 0.0)
_m = ob_wallwithwindow_7.modifiers.new('Boolean', 'BOOLEAN')
ob_windowvoid_006.location = (0.0, 0.0, 0.0)
ob_wallwithwindow_8.location = (0.0, 0.0, 0.0)
_m = ob_wallwithwindow_8.modifiers.new('Boolean', 'BOOLEAN')
ob_windowvoid_007.location = (0.0, 0.0, 0.0)
ob_wallwithwindow_9.location = (0.0, 0.0, 0.0)
_m = ob_wallwithwindow_9.modifiers.new('Boolean', 'BOOLEAN')
ob_windowvoid_008.location = (0.0, 0.0, 0.0)
ob_wallwithwindow_10.location = (0.0, 0.0, 0.0)
_m = ob_wallwithwindow_10.modifiers.new('Boolean', 'BOOLEAN')
ob_windowvoid_009.location = (0.0, 0.0, 0.0)

# ---- collection membership
scene.collection.objects.link(ob_simplewall_1)
scene.collection.objects.link(ob_simplewall_2)
scene.collection.objects.link(ob_simplewall_3)
scene.collection.objects.link(ob_simplewall_4)
scene.collection.objects.link(ob_simplewall_5)
scene.collection.objects.link(ob_simplewall_6)
scene.collection.objects.link(ob_simplewall_7)
scene.collection.objects.link(ob_simplewall_8)
scene.collection.objects.link(ob_simplewall_9)
scene.collection.objects.link(ob_wallwithwindow_1)
scene.collection.objects.link(ob_windowvoid)
scene.collection.objects.link(ob_wallwithwindow_2)
scene.collection.objects.link(ob_windowvoid_001)
scene.collection.objects.link(ob_wallwithwindow_3)
scene.collection.objects.link(ob_windowvoid_002)
scene.collection.objects.link(ob_wallwithwindow_4)
scene.collection.objects.link(ob_windowvoid_003)
scene.collection.objects.link(ob_wallwithwindow_5)
scene.collection.objects.link(ob_windowvoid_004)
scene.collection.objects.link(ob_wallwithwindow_6)
scene.collection.objects.link(ob_windowvoid_005)
scene.collection.objects.link(ob_wallwithwindow_7)
scene.collection.objects.link(ob_windowvoid_006)
scene.collection.objects.link(ob_wallwithwindow_8)
scene.collection.objects.link(ob_windowvoid_007)
scene.collection.objects.link(ob_wallwithwindow_9)
scene.collection.objects.link(ob_windowvoid_008)
scene.collection.objects.link(ob_wallwithwindow_10)
scene.collection.objects.link(ob_windowvoid_009)

# ---- scene / render settings (as saved in the file)
scene.frame_start = 1; scene.frame_end = 250; scene.frame_set(1)
scene.render.engine = 'BLENDER_EEVEE_NEXT'
bpy.context.view_layer.update()

# ---- added for rendering (the .blend has no active camera and no usable light): camera, sun
cam_auto = bpy.data.cameras.new('AutoCamera')
cam_auto.lens = 50.0
cam_auto.sensor_width = 36.0
cam_auto.clip_end = 22253.6
ob_auto_camera = bpy.data.objects.new('AutoCamera', cam_auto)
scene.collection.objects.link(ob_auto_camera)
ob_auto_camera.location = (1781.9, -1022.98, 1114.42)
ob_auto_camera.rotation_euler = (1.09748, -7.21219e-08, 0.694738)
scene.camera = ob_auto_camera
light_auto_sun = bpy.data.lights.new('AutoSun', 'SUN')
light_auto_sun.energy = 3.0
light_auto_sun.angle = 0.0523599
ob_auto_sun = bpy.data.objects.new('AutoSun', light_auto_sun)
scene.collection.objects.link(ob_auto_sun)
ob_auto_sun.rotation_euler = (0.872665, 0.174533, 0.523599)
bpy.context.view_layer.update()
